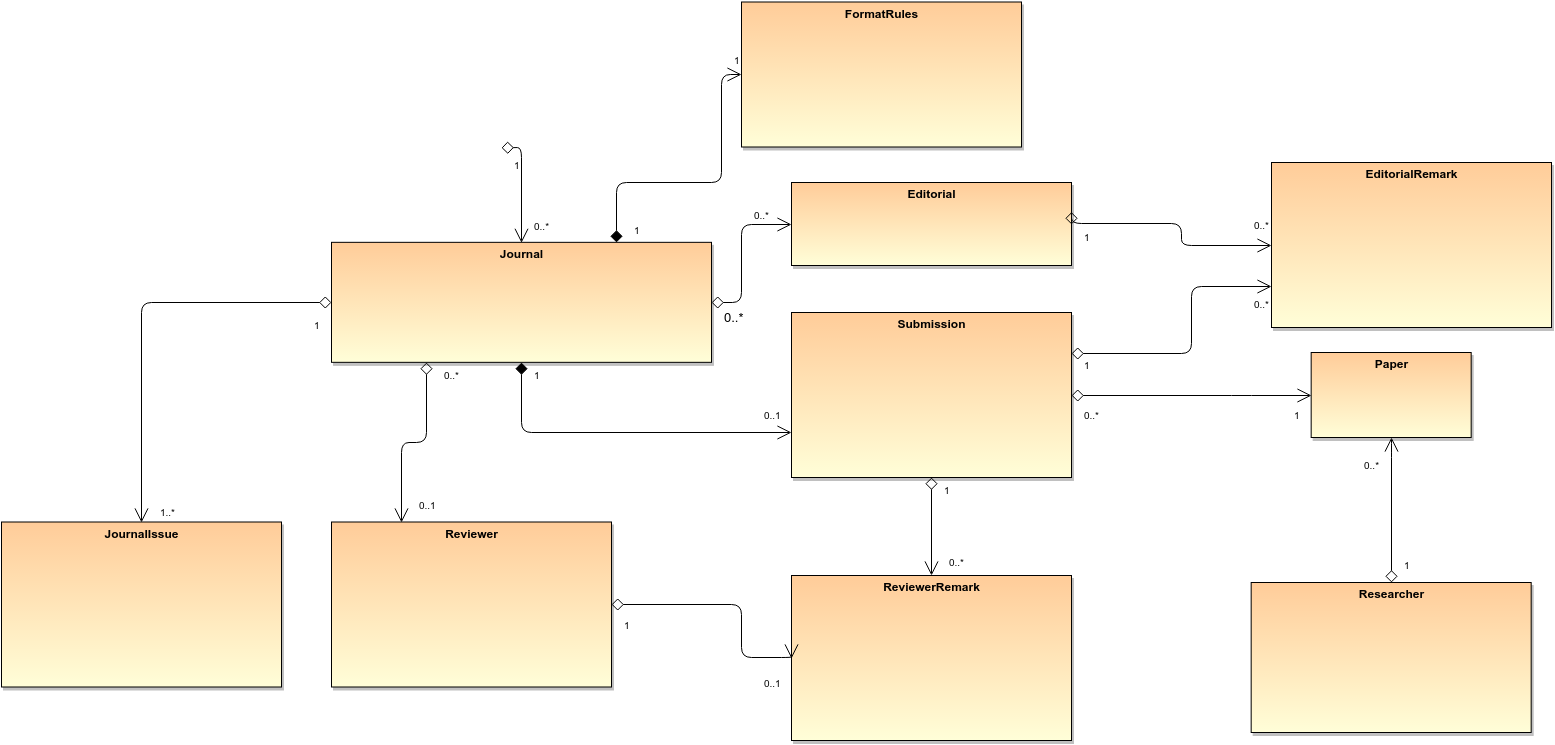

The diagram above was exported from draw.io. Its source (the exported page's mxGraphModel, read from the mxfile embedded in the PNG):
<mxGraphModel dx="826" dy="432" grid="1" gridSize="10" guides="1" tooltips="1" connect="1" arrows="1" fold="1" page="1" pageScale="1" pageWidth="826" pageHeight="1169" background="#ffffff" math="0" shadow="0">
  <root>
    <mxCell id="0" style=";html=1;" />
    <mxCell id="1" style=";html=1;" parent="0" />
    <mxCell id="71" value="&lt;p style=&quot;margin: 0px ; margin-top: 4px ; text-align: center&quot;&gt;&lt;b&gt;Submission&lt;/b&gt;&lt;/p&gt;&lt;p style=&quot;margin: 0px ; margin-left: 4px&quot;&gt;&lt;br&gt;&lt;/p&gt;" style="shadow=1;fillColor=#FFCC99;gradientColor=#FFFED8;verticalAlign=top;align=left;overflow=fill;fontSize=12;fontFamily=Helvetica;html=1" vertex="1" parent="1">
      <mxGeometry x="1140" y="610" width="280" height="165" as="geometry" />
    </mxCell>
    <mxCell id="72" value="&lt;p style=&quot;margin: 0px ; margin-top: 4px ; text-align: center&quot;&gt;&lt;strong&gt;FormatRules&lt;/strong&gt;&lt;/p&gt;&lt;p style=&quot;margin: 0px ; margin-left: 4px&quot;&gt;&lt;br&gt;&lt;/p&gt;" style="shadow=1;fillColor=#FFCC99;gradientColor=#FFFED8;verticalAlign=top;align=left;overflow=fill;fontSize=12;fontFamily=Helvetica;html=1" vertex="1" parent="1">
      <mxGeometry x="1090" y="299.5" width="280" height="145" as="geometry" />
    </mxCell>
    <mxCell id="79" value="" style="endArrow=open;endSize=12;startArrow=diamond;startSize=10;startFill=1;edgeStyle=elbowEdgeStyle;sourcePerimeterSpacing=5;elbow=vertical;html=1;exitX=0.5;exitY=1;" edge="1" parent="1" source="260df5e4287b6e74-105" target="71">
      <mxGeometry x="10" y="10" width="100" as="geometry">
        <mxPoint x="870" y="690" as="sourcePoint" />
        <mxPoint x="1220" y="477.5" as="targetPoint" />
        <Array as="points">
          <mxPoint x="930" y="730" />
          <mxPoint x="1100" y="693" />
        </Array>
      </mxGeometry>
    </mxCell>
    <mxCell id="80" value="1" style="resizable=0;align=left;verticalAlign=top;labelBackgroundColor=white;fontSize=10;html=1;" vertex="1" connectable="0" parent="79">
      <mxGeometry x="-1" relative="1" as="geometry">
        <mxPoint x="10" as="offset" />
      </mxGeometry>
    </mxCell>
    <mxCell id="260df5e4287b6e74-88" value="&lt;p style=&quot;margin: 0px ; margin-top: 4px ; text-align: center&quot;&gt;&lt;b&gt;EditorialRemark&lt;/b&gt;&lt;/p&gt;&lt;p style=&quot;margin: 0px ; margin-left: 4px&quot;&gt;&lt;br&gt;&lt;/p&gt;" style="shadow=1;fillColor=#FFCC99;gradientColor=#FFFED8;verticalAlign=top;align=left;overflow=fill;fontSize=12;fontFamily=Helvetica;html=1" vertex="1" parent="1">
      <mxGeometry x="1620" y="460" width="280" height="165" as="geometry" />
    </mxCell>
    <mxCell id="260df5e4287b6e74-89" value="&lt;p style=&quot;margin: 0px ; margin-top: 4px ; text-align: center&quot;&gt;&lt;b&gt;ReviewerRemark&lt;/b&gt;&lt;/p&gt;&lt;p style=&quot;margin: 0px ; margin-left: 4px&quot;&gt;&lt;br&gt;&lt;/p&gt;" style="shadow=1;fillColor=#FFCC99;gradientColor=#FFFED8;verticalAlign=top;align=left;overflow=fill;fontSize=12;fontFamily=Helvetica;html=1" vertex="1" parent="1">
      <mxGeometry x="1140" y="873" width="280" height="165" as="geometry" />
    </mxCell>
    <mxCell id="260df5e4287b6e74-93" value="1" style="endArrow=open;endSize=12;startArrow=diamond;startSize=10;startFill=0;edgeStyle=orthogonalEdgeStyle;sourcePerimeterSpacing=5;html=1;entryX=0.5;entryY=0;endFill=0;exitX=0.5;exitY=1;" edge="1" parent="1">
      <mxGeometry width="100" as="geometry">
        <mxPoint x="850" y="445.33333333333337" as="sourcePoint" />
        <mxPoint x="870" y="540.3333333333334" as="targetPoint" />
        <Array as="points" />
        <mxPoint x="20" y="100" as="offset" />
      </mxGeometry>
    </mxCell>
    <mxCell id="260df5e4287b6e74-94" value="1" style="resizable=0;align=left;verticalAlign=top;labelBackgroundColor=white;fontSize=10;html=1;" vertex="1" connectable="0" parent="260df5e4287b6e74-93">
      <mxGeometry x="-1" relative="1" as="geometry">
        <mxPoint x="10" y="5" as="offset" />
      </mxGeometry>
    </mxCell>
    <mxCell id="260df5e4287b6e74-99" value="" style="endArrow=open;endSize=12;startArrow=diamond;startSize=10;startFill=1;edgeStyle=orthogonalEdgeStyle;sourcePerimeterSpacing=5;html=1;exitX=0.75;exitY=0;entryX=0;entryY=0.5;" edge="1" parent="1" source="260df5e4287b6e74-105" target="72">
      <mxGeometry x="55" y="-247" width="100" as="geometry">
        <mxPoint x="1050" y="440" as="sourcePoint" />
        <mxPoint x="1080" y="340" as="targetPoint" />
        <Array as="points">
          <mxPoint x="965" y="480" />
          <mxPoint x="1070" y="480" />
          <mxPoint x="1070" y="372" />
        </Array>
      </mxGeometry>
    </mxCell>
    <mxCell id="260df5e4287b6e74-100" value="1" style="resizable=0;align=left;verticalAlign=top;labelBackgroundColor=white;fontSize=10;html=1;" vertex="1" connectable="0" parent="260df5e4287b6e74-99">
      <mxGeometry x="-1" relative="1" as="geometry">
        <mxPoint x="10" as="offset" />
      </mxGeometry>
    </mxCell>
    <mxCell id="260df5e4287b6e74-105" value="&lt;p style=&quot;margin: 0px ; margin-top: 4px ; text-align: center&quot;&gt;&lt;strong&gt;Journal&lt;/strong&gt;&lt;/p&gt;&lt;p style=&quot;margin: 0px ; margin-left: 4px&quot;&gt;&lt;br&gt;&lt;/p&gt;" style="shadow=1;fillColor=#FFCC99;gradientColor=#FFFED8;verticalAlign=top;align=left;overflow=fill;fontSize=12;fontFamily=Helvetica;html=1" vertex="1" parent="1">
      <mxGeometry x="680" y="539.8333333333333" width="380" height="120" as="geometry" />
    </mxCell>
    <mxCell id="260df5e4287b6e74-106" value="&lt;p style=&quot;margin: 0px ; margin-top: 4px ; text-align: center&quot;&gt;&lt;b&gt;Reviewer&lt;/b&gt;&lt;/p&gt;&lt;p style=&quot;margin: 0px ; margin-left: 4px&quot;&gt;&lt;br&gt;&lt;/p&gt;" style="shadow=1;fillColor=#FFCC99;gradientColor=#FFFED8;verticalAlign=top;align=left;overflow=fill;fontSize=12;fontFamily=Helvetica;html=1" vertex="1" parent="1">
      <mxGeometry x="680" y="819.5" width="280" height="165" as="geometry" />
    </mxCell>
    <mxCell id="260df5e4287b6e74-107" value="" style="endArrow=open;endSize=12;startArrow=diamond;startSize=10;startFill=0;edgeStyle=orthogonalEdgeStyle;sourcePerimeterSpacing=5;html=1;exitX=0.25;exitY=1;entryX=0.25;entryY=0;" edge="1" parent="1" source="260df5e4287b6e74-105" target="260df5e4287b6e74-106">
      <mxGeometry x="-435" y="252.66666666666663" width="100" as="geometry">
        <mxPoint x="700.3333333333335" y="781" as="sourcePoint" />
        <mxPoint x="775" y="790" as="targetPoint" />
        <Array as="points">
          <mxPoint x="775" y="740" />
          <mxPoint x="750" y="740" />
        </Array>
      </mxGeometry>
    </mxCell>
    <mxCell id="260df5e4287b6e74-108" value="0..*" style="resizable=0;align=left;verticalAlign=top;labelBackgroundColor=white;fontSize=10;html=1;" vertex="1" connectable="0" parent="260df5e4287b6e74-107">
      <mxGeometry x="-1" relative="1" as="geometry">
        <mxPoint x="15" as="offset" />
      </mxGeometry>
    </mxCell>
    <mxCell id="260df5e4287b6e74-111" value="" style="endArrow=open;endSize=12;startArrow=diamond;startSize=10;startFill=0;edgeStyle=orthogonalEdgeStyle;sourcePerimeterSpacing=5;html=1;exitX=1;exitY=0.5;entryX=0;entryY=0.5;" edge="1" parent="1" source="260df5e4287b6e74-106" target="260df5e4287b6e74-89">
      <mxGeometry x="-105" y="540.3333333333333" width="100" as="geometry">
        <mxPoint x="980" y="902" as="sourcePoint" />
        <mxPoint x="1130" y="955" as="targetPoint" />
        <Array as="points">
          <mxPoint x="1090" y="902" />
          <mxPoint x="1090" y="955" />
        </Array>
      </mxGeometry>
    </mxCell>
    <mxCell id="260df5e4287b6e74-112" value="1" style="resizable=0;align=left;verticalAlign=top;labelBackgroundColor=white;fontSize=10;html=1;" vertex="1" connectable="0" parent="260df5e4287b6e74-111">
      <mxGeometry x="-1" relative="1" as="geometry">
        <mxPoint x="10" y="8" as="offset" />
      </mxGeometry>
    </mxCell>
    <mxCell id="260df5e4287b6e74-113" value="&lt;p style=&quot;margin: 0px ; margin-top: 4px ; text-align: center&quot;&gt;&lt;b&gt;Editorial&lt;/b&gt;&lt;/p&gt;&lt;p style=&quot;margin: 0px ; margin-left: 4px&quot;&gt;&lt;br&gt;&lt;/p&gt;" style="shadow=1;fillColor=#FFCC99;gradientColor=#FFFED8;verticalAlign=top;align=left;overflow=fill;fontSize=12;fontFamily=Helvetica;html=1" vertex="1" parent="1">
      <mxGeometry x="1140" y="480" width="280" height="83" as="geometry" />
    </mxCell>
    <mxCell id="260df5e4287b6e74-114" value="&lt;br class=&quot;Apple-interchange-newline&quot;&gt;" style="text;html=1;" vertex="1" parent="1">
      <mxGeometry x="1280" y="480" width="30" height="30" as="geometry" />
    </mxCell>
    <mxCell id="260df5e4287b6e74-115" value="" style="endArrow=open;endSize=12;startArrow=diamond;startSize=10;startFill=0;edgeStyle=orthogonalEdgeStyle;sourcePerimeterSpacing=5;html=1;exitX=1;exitY=0.5;entryX=0;entryY=0.5;fontSize=13;" edge="1" parent="1" source="260df5e4287b6e74-105" target="260df5e4287b6e74-113">
      <mxGeometry x="-85" y="-48" width="100" as="geometry">
        <mxPoint x="1030" y="510" as="sourcePoint" />
        <mxPoint x="1110" y="510" as="targetPoint" />
        <Array as="points">
          <mxPoint x="1090" y="600" />
          <mxPoint x="1090" y="522" />
        </Array>
      </mxGeometry>
    </mxCell>
    <mxCell id="260df5e4287b6e74-116" value="0..*" style="resizable=0;align=left;verticalAlign=top;labelBackgroundColor=white;fontSize=13;html=1;" vertex="1" connectable="0" parent="260df5e4287b6e74-115">
      <mxGeometry x="-1" relative="1" as="geometry">
        <mxPoint x="10" as="offset" />
      </mxGeometry>
    </mxCell>
    <mxCell id="260df5e4287b6e74-123" value="" style="endArrow=open;endSize=12;startArrow=diamond;startSize=10;startFill=0;edgeStyle=orthogonalEdgeStyle;sourcePerimeterSpacing=5;html=1;exitX=1;exitY=0.5;entryX=0;entryY=0.5;" edge="1" parent="1" source="260df5e4287b6e74-113" target="260df5e4287b6e74-88">
      <mxGeometry x="325" y="8" width="100" as="geometry">
        <mxPoint x="1430" y="526.3333333333334" as="sourcePoint" />
        <mxPoint x="1595" y="475.5" as="targetPoint" />
        <Array as="points">
          <mxPoint x="1530" y="521" />
          <mxPoint x="1530" y="543" />
        </Array>
      </mxGeometry>
    </mxCell>
    <mxCell id="260df5e4287b6e74-124" value="1" style="resizable=0;align=left;verticalAlign=top;labelBackgroundColor=white;fontSize=10;html=1;" vertex="1" connectable="0" parent="260df5e4287b6e74-123">
      <mxGeometry x="-1" relative="1" as="geometry">
        <mxPoint x="10" as="offset" />
      </mxGeometry>
    </mxCell>
    <mxCell id="260df5e4287b6e74-129" value="&lt;p style=&quot;margin: 0px ; margin-top: 4px ; text-align: center&quot;&gt;&lt;b&gt;Researcher&lt;/b&gt;&lt;/p&gt;&lt;p style=&quot;margin: 0px ; margin-left: 4px&quot;&gt;&lt;br&gt;&lt;/p&gt;" style="shadow=1;fillColor=#FFCC99;gradientColor=#FFFED8;verticalAlign=top;align=left;overflow=fill;fontSize=12;fontFamily=Helvetica;html=1" vertex="1" parent="1">
      <mxGeometry x="1599.6666666666667" y="880" width="280" height="150" as="geometry" />
    </mxCell>
    <mxCell id="260df5e4287b6e74-130" value="&lt;p style=&quot;margin: 0px ; margin-top: 4px ; text-align: center&quot;&gt;&lt;strong&gt;Paper&lt;/strong&gt;&lt;/p&gt;&lt;p style=&quot;margin: 0px ; margin-left: 4px&quot;&gt;&lt;br&gt;&lt;/p&gt;" style="shadow=1;fillColor=#FFCC99;gradientColor=#FFFED8;verticalAlign=top;align=left;overflow=fill;fontSize=12;fontFamily=Helvetica;html=1" vertex="1" parent="1">
      <mxGeometry x="1659.6666666666667" y="650" width="160" height="85" as="geometry" />
    </mxCell>
    <mxCell id="260df5e4287b6e74-132" value="" style="endArrow=open;endSize=12;startArrow=diamond;startSize=10;startFill=0;edgeStyle=orthogonalEdgeStyle;sourcePerimeterSpacing=5;html=1;exitX=0.5;exitY=0;entryX=0.5;entryY=1;" edge="1" parent="1" source="260df5e4287b6e74-129" target="260df5e4287b6e74-130">
      <mxGeometry x="1336.6666666666667" y="176" width="100" as="geometry">
        <mxPoint x="1871.6666666666667" y="561.3333333333334" as="sourcePoint" />
        <mxPoint x="1560" y="790" as="targetPoint" />
        <Array as="points">
          <mxPoint x="1740" y="745" />
        </Array>
      </mxGeometry>
    </mxCell>
    <mxCell id="260df5e4287b6e74-133" value="1" style="resizable=0;align=left;verticalAlign=top;labelBackgroundColor=white;fontSize=10;html=1;" vertex="1" connectable="0" parent="260df5e4287b6e74-132">
      <mxGeometry x="-1" relative="1" as="geometry">
        <mxPoint x="10" y="-30" as="offset" />
      </mxGeometry>
    </mxCell>
    <mxCell id="260df5e4287b6e74-134" value="0..*" style="resizable=0;align=right;verticalAlign=top;labelBackgroundColor=white;fontSize=10;html=1;" vertex="1" connectable="0" parent="260df5e4287b6e74-132">
      <mxGeometry x="1" relative="1" as="geometry">
        <mxPoint x="-10" y="15" as="offset" />
      </mxGeometry>
    </mxCell>
    <mxCell id="260df5e4287b6e74-136" value="" style="endArrow=open;endSize=12;startArrow=diamond;startSize=10;startFill=0;edgeStyle=orthogonalEdgeStyle;sourcePerimeterSpacing=5;html=1;exitX=1;exitY=0.5;entryX=0;entryY=0.5;" edge="1" parent="1" source="71" target="260df5e4287b6e74-130">
      <mxGeometry x="955" y="295.3333333333333" width="100" as="geometry">
        <mxPoint x="1490" y="680.5" as="sourcePoint" />
        <mxPoint x="1540" y="840.5" as="targetPoint" />
        <Array as="points">
          <mxPoint x="1590" y="693" />
          <mxPoint x="1590" y="693" />
        </Array>
      </mxGeometry>
    </mxCell>
    <mxCell id="260df5e4287b6e74-137" value="0..*" style="resizable=0;align=left;verticalAlign=top;labelBackgroundColor=white;fontSize=10;html=1;" vertex="1" connectable="0" parent="260df5e4287b6e74-136">
      <mxGeometry x="-1" relative="1" as="geometry">
        <mxPoint x="10" y="7" as="offset" />
      </mxGeometry>
    </mxCell>
    <mxCell id="260df5e4287b6e74-138" value="" style="endArrow=open;endSize=12;startArrow=diamond;startSize=10;startFill=0;edgeStyle=orthogonalEdgeStyle;sourcePerimeterSpacing=5;html=1;exitX=1;exitY=0.25;entryX=0;entryY=0.75;" edge="1" parent="1" source="71" target="260df5e4287b6e74-88">
      <mxGeometry x="955" y="368.3333333333333" width="100" as="geometry">
        <mxPoint x="1490" y="753.5" as="sourcePoint" />
        <mxPoint x="1580" y="610" as="targetPoint" />
        <Array as="points">
          <mxPoint x="1540" y="651" />
          <mxPoint x="1540" y="584" />
        </Array>
      </mxGeometry>
    </mxCell>
    <mxCell id="260df5e4287b6e74-139" value="1" style="resizable=0;align=left;verticalAlign=top;labelBackgroundColor=white;fontSize=10;html=1;" vertex="1" connectable="0" parent="260df5e4287b6e74-138">
      <mxGeometry x="-1" relative="1" as="geometry">
        <mxPoint x="10" y="-1" as="offset" />
      </mxGeometry>
    </mxCell>
    <mxCell id="260df5e4287b6e74-140" value="" style="endArrow=open;endSize=12;startArrow=diamond;startSize=10;startFill=0;edgeStyle=orthogonalEdgeStyle;sourcePerimeterSpacing=5;html=1;exitX=0.5;exitY=1;entryX=0.5;entryY=0;" edge="1" parent="1" source="71" target="260df5e4287b6e74-89">
      <mxGeometry x="915" y="365" width="100" as="geometry">
        <mxPoint x="1450" y="750.1666666666667" as="sourcePoint" />
        <mxPoint x="1500" y="910.1666666666667" as="targetPoint" />
        <Array as="points">
          <mxPoint x="1280" y="873" />
        </Array>
      </mxGeometry>
    </mxCell>
    <mxCell id="260df5e4287b6e74-141" value="1" style="resizable=0;align=left;verticalAlign=top;labelBackgroundColor=white;fontSize=10;html=1;" vertex="1" connectable="0" parent="260df5e4287b6e74-140">
      <mxGeometry x="-1" relative="1" as="geometry">
        <mxPoint x="10" as="offset" />
      </mxGeometry>
    </mxCell>
    <mxCell id="941057399f8acc3-80" value="&lt;p style=&quot;margin: 0px ; margin-top: 4px ; text-align: center&quot;&gt;&lt;b&gt;JournalIssue&lt;/b&gt;&lt;/p&gt;&lt;p style=&quot;margin: 0px ; margin-left: 4px&quot;&gt;&lt;br&gt;&lt;/p&gt;" style="shadow=1;fillColor=#FFCC99;gradientColor=#FFFED8;verticalAlign=top;align=left;overflow=fill;fontSize=12;fontFamily=Helvetica;html=1" vertex="1" parent="1">
      <mxGeometry x="350" y="819.5" width="280" height="165" as="geometry" />
    </mxCell>
    <mxCell id="941057399f8acc3-81" value="" style="endArrow=open;endSize=12;startArrow=diamond;startSize=10;startFill=0;edgeStyle=orthogonalEdgeStyle;sourcePerimeterSpacing=5;html=1;exitX=0;exitY=0.5;entryX=0.5;entryY=0;" edge="1" parent="1" source="260df5e4287b6e74-105" target="941057399f8acc3-80">
      <mxGeometry x="-675" y="202.66666666666663" width="100" as="geometry">
        <mxPoint x="535" y="610" as="sourcePoint" />
        <mxPoint x="510" y="770" as="targetPoint" />
        <Array as="points">
          <mxPoint x="490" y="600" />
        </Array>
      </mxGeometry>
    </mxCell>
    <mxCell id="941057399f8acc3-82" value="1" style="resizable=0;align=left;verticalAlign=top;labelBackgroundColor=white;fontSize=10;html=1;" vertex="1" connectable="0" parent="941057399f8acc3-81">
      <mxGeometry x="-1" relative="1" as="geometry">
        <mxPoint x="-20" y="10" as="offset" />
      </mxGeometry>
    </mxCell>
    <mxCell id="941057399f8acc3-88" value="0..*" style="resizable=0;align=right;verticalAlign=top;labelBackgroundColor=white;fontSize=10;html=1;" vertex="1" connectable="0" parent="1">
      <mxGeometry x="909.7356321839084" y="509.85632183908046" as="geometry">
        <mxPoint x="-10" y="1" as="offset" />
      </mxGeometry>
    </mxCell>
    <mxCell id="941057399f8acc3-91" value="1" style="resizable=0;align=left;verticalAlign=top;labelBackgroundColor=white;fontSize=10;html=1;" vertex="1" connectable="0" parent="1">
      <mxGeometry x="1069.7931034482758" y="340.1724137931035" as="geometry">
        <mxPoint x="10" y="5" as="offset" />
      </mxGeometry>
    </mxCell>
    <mxCell id="941057399f8acc3-92" value="1" style="resizable=0;align=left;verticalAlign=top;labelBackgroundColor=white;fontSize=10;html=1;" vertex="1" connectable="0" parent="1">
      <mxGeometry x="969.7931034482758" y="510.1724137931035" as="geometry">
        <mxPoint x="10" y="5" as="offset" />
      </mxGeometry>
    </mxCell>
    <mxCell id="941057399f8acc3-93" value="0..*" style="resizable=0;align=left;verticalAlign=top;labelBackgroundColor=white;fontSize=10;html=1;" vertex="1" connectable="0" parent="1">
      <mxGeometry x="1090.1379310344828" y="499.65517241379314" as="geometry">
        <mxPoint x="10" as="offset" />
      </mxGeometry>
    </mxCell>
    <mxCell id="941057399f8acc3-95" value="0..*" style="resizable=0;align=left;verticalAlign=top;labelBackgroundColor=white;fontSize=10;html=1;" vertex="1" connectable="0" parent="1">
      <mxGeometry x="1590.1379310344828" y="509.72413793103453" as="geometry">
        <mxPoint x="10" as="offset" />
      </mxGeometry>
    </mxCell>
    <mxCell id="941057399f8acc3-96" value="0..*" style="resizable=0;align=left;verticalAlign=top;labelBackgroundColor=white;fontSize=10;html=1;" vertex="1" connectable="0" parent="1">
      <mxGeometry x="1590.1379310344828" y="590.3793103448276" as="geometry">
        <mxPoint x="10" y="-1" as="offset" />
      </mxGeometry>
    </mxCell>
    <mxCell id="941057399f8acc3-97" value="1" style="resizable=0;align=left;verticalAlign=top;labelBackgroundColor=white;fontSize=10;html=1;" vertex="1" connectable="0" parent="1">
      <mxGeometry x="1630.1379310344828" y="692.7586206896553" as="geometry">
        <mxPoint x="10" y="7" as="offset" />
      </mxGeometry>
    </mxCell>
    <mxCell id="941057399f8acc3-98" value="0..*" style="resizable=0;align=left;verticalAlign=top;labelBackgroundColor=white;fontSize=10;html=1;" vertex="1" connectable="0" parent="1">
      <mxGeometry x="1290" y="830.3333333333335" as="geometry">
        <mxPoint x="5" y="17" as="offset" />
      </mxGeometry>
    </mxCell>
    <mxCell id="941057399f8acc3-99" value="0..1" style="resizable=0;align=left;verticalAlign=top;labelBackgroundColor=white;fontSize=10;html=1;" vertex="1" connectable="0" parent="1">
      <mxGeometry x="1100" y="960" as="geometry">
        <mxPoint x="10" y="8" as="offset" />
      </mxGeometry>
    </mxCell>
    <mxCell id="941057399f8acc3-100" value="0..1" style="resizable=0;align=left;verticalAlign=top;labelBackgroundColor=white;fontSize=10;html=1;" vertex="1" connectable="0" parent="1">
      <mxGeometry x="750" y="789.5" as="geometry">
        <mxPoint x="15" as="offset" />
      </mxGeometry>
    </mxCell>
    <mxCell id="941057399f8acc3-101" value="0..1" style="resizable=0;align=left;verticalAlign=top;labelBackgroundColor=white;fontSize=10;html=1;" vertex="1" connectable="0" parent="1">
      <mxGeometry x="1100" y="699.5" as="geometry">
        <mxPoint x="10" as="offset" />
      </mxGeometry>
    </mxCell>
    <mxCell id="941057399f8acc3-102" value="1..*" style="resizable=0;align=left;verticalAlign=top;labelBackgroundColor=white;fontSize=10;html=1;" vertex="1" connectable="0" parent="1">
      <mxGeometry x="530" y="789.5" as="geometry">
        <mxPoint x="-24" y="7" as="offset" />
      </mxGeometry>
    </mxCell>
  </root>
</mxGraphModel>